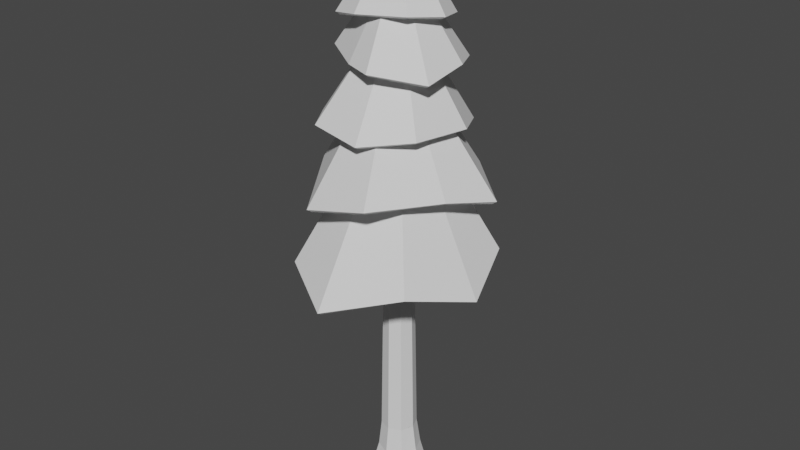 # Source: PineTree.blend  (saved by Blender 3.0.42; exported with 4.5.12 LTS)
import bpy
from mathutils import Matrix  # noqa: F401  (used for matrix-valued properties, if any)

bpy.ops.wm.read_factory_settings(use_empty=True)
scene = bpy.context.scene
scene.name = 'Scene'

# ---- collections
col_collection = bpy.data.collections.new('Collection'); scene.collection.children.link(col_collection)

# ---- world
world_world = bpy.data.worlds.new('World'); scene.world = world_world
world_world.use_nodes = True; world_world.node_tree.nodes.clear()
_N = world_world.node_tree.nodes; _L = world_world.node_tree.links
n0 = _N.new('ShaderNodeOutputWorld'); n0.name = 'World Output'; n0.location = (300, 300)
n1 = _N.new('ShaderNodeBackground'); n1.name = 'Background'; n1.location = (10, 300)
n1.inputs[0].default_value = (0.05088, 0.05088, 0.05088, 1.0)
_L.new(n1.outputs[0], n0.inputs[0])
n0.is_active_output = True
world_world.color = (0.05088, 0.05088, 0.05088)
world_world.use_sun_shadow = False
world_world.sun_shadow_jitter_overblur = 0.0

# ---- meshes
me_circle_002 = bpy.data.meshes.new('Circle.002')
me_circle_002.from_pydata([(0.03602, 0.5625, 6.175), (-0.5559, 0.474, 6.183), (-0.6875, 0.1856, 6.14), (-0.5665, -0.4071, 6.107), (-0.1515, -0.5655, 6.19), (0.4297, -0.3856, 6.224), (0.6246, 0.01957, 6.172), (0.4469, 0.4611, 6.097), (0.002024, -0.005545, 7.202)], [], [(7, 8, 6), (5, 8, 4), (3, 8, 2), (1, 8, 0), (0, 8, 7), (6, 8, 5), (4, 8, 3), (2, 8, 1)])
_uv = me_circle_002.uv_layers.new(name='UVMap')
_uv.uv.foreach_set('vector', [0.0, 0.0, 0.0, 0.0, 0.0, 0.0, 0.0, 0.0, 0.0, 0.0, 0.0, 0.0, 0.0, 0.0, 0.0, 0.0, 0.0, 0.0, 0.0, 0.0, 0.0, 0.0, 0.0, 0.0, 0.0, 0.0, 0.0, 0.0, 0.0, 0.0, 0.0, 0.0, 0.0, 0.0, 0.0, 0.0, 0.0, 0.0, 0.0, 0.0, 0.0, 0.0, 0.0, 0.0, 0.0, 0.0, 0.0, 0.0])
me_circle_002.use_remesh_fix_poles = True
me_circle_002.use_remesh_preserve_attributes = False
me_circle_002.update()
me_circle_003 = bpy.data.meshes.new('Circle.003')
me_circle_003.from_pydata([(-0.2202, 0.7468, 5.642), (-0.7093, 0.375, 5.51), (-0.7757, -0.2101, 5.654), (-0.1976, -0.6131, 5.64), (0.1811, -0.7658, 5.644), (0.7267, -0.3836, 5.536), (0.7367, 0.1911, 5.631), (0.4363, 0.7241, 5.534), (-0.001832, -0.00334, 6.8)], [], [(7, 8, 6), (5, 8, 4), (3, 8, 2), (1, 8, 0), (0, 8, 7), (6, 8, 5), (4, 8, 3), (2, 8, 1)])
_uv = me_circle_003.uv_layers.new(name='UVMap')
_uv.uv.foreach_set('vector', [0.0, 0.0, 0.0, 0.0, 0.0, 0.0, 0.0, 0.0, 0.0, 0.0, 0.0, 0.0, 0.0, 0.0, 0.0, 0.0, 0.0, 0.0, 0.0, 0.0, 0.0, 0.0, 0.0, 0.0, 0.0, 0.0, 0.0, 0.0, 0.0, 0.0, 0.0, 0.0, 0.0, 0.0, 0.0, 0.0, 0.0, 0.0, 0.0, 0.0, 0.0, 0.0, 0.0, 0.0, 0.0, 0.0, 0.0, 0.0])
me_circle_003.use_remesh_fix_poles = True
me_circle_003.use_remesh_preserve_attributes = False
me_circle_003.update()
me_circle_004 = bpy.data.meshes.new('Circle.004')
me_circle_004.from_pydata([(-0.2172, 0.8483, 4.918), (-0.6506, 0.3678, 5.097), (-0.9454, -0.2582, 4.83), (-0.5196, -0.8382, 4.922), (0.1767, -0.951, 4.873), (0.686, -0.5352, 4.929), (0.8325, 0.1686, 4.911), (0.4623, 0.8067, 4.76), (0.003163, 0.001691, 6.306)], [], [(7, 8, 6), (5, 8, 4), (3, 8, 2), (1, 8, 0), (0, 8, 7), (6, 8, 5), (4, 8, 3), (2, 8, 1)])
_uv = me_circle_004.uv_layers.new(name='UVMap')
_uv.uv.foreach_set('vector', [0.0, 0.0, 0.0, 0.0, 0.0, 0.0, 0.0, 0.0, 0.0, 0.0, 0.0, 0.0, 0.0, 0.0, 0.0, 0.0, 0.0, 0.0, 0.0, 0.0, 0.0, 0.0, 0.0, 0.0, 0.0, 0.0, 0.0, 0.0, 0.0, 0.0, 0.0, 0.0, 0.0, 0.0, 0.0, 0.0, 0.0, 0.0, 0.0, 0.0, 0.0, 0.0, 0.0, 0.0, 0.0, 0.0, 0.0, 0.0])
me_circle_004.use_remesh_fix_poles = True
me_circle_004.use_remesh_preserve_attributes = False
me_circle_004.update()
me_circle_005 = bpy.data.meshes.new('Circle.005')
me_circle_005.from_pydata([(0.5045, 0.8954, 4.187), (-0.5412, 0.9353, 4.13), (-1.067, 0.5381, 4.02), (-1.022, -0.1871, 4.195), (-0.3744, -1.167, 4.04), (0.4802, -1.171, 4.271), (0.9625, -0.3584, 4.232), (1.188, 0.2967, 4.08), (-0.02458, -0.004512, 5.862)], [], [(7, 8, 6), (5, 8, 4), (3, 8, 2), (1, 8, 0), (0, 8, 7), (6, 8, 5), (4, 8, 3), (2, 8, 1)])
_uv = me_circle_005.uv_layers.new(name='UVMap')
_uv.uv.foreach_set('vector', [0.0, 0.0, 0.0, 0.0, 0.0, 0.0, 0.0, 0.0, 0.0, 0.0, 0.0, 0.0, 0.0, 0.0, 0.0, 0.0, 0.0, 0.0, 0.0, 0.0, 0.0, 0.0, 0.0, 0.0, 0.0, 0.0, 0.0, 0.0, 0.0, 0.0, 0.0, 0.0, 0.0, 0.0, 0.0, 0.0, 0.0, 0.0, 0.0, 0.0, 0.0, 0.0, 0.0, 0.0, 0.0, 0.0, 0.0, 0.0])
me_circle_005.use_remesh_fix_poles = True
me_circle_005.use_remesh_preserve_attributes = False
me_circle_005.update()
me_circle_006 = bpy.data.meshes.new('Circle.006')
me_circle_006.from_pydata([(0.1861, 1.234, 3.141), (-0.8616, 0.9315, 3.425), (-1.07, 0.3165, 3.147), (-0.7572, -1.02, 3.182), (0.02931, -1.466, 2.981), (0.9306, -1.028, 3.284), (1.288, -0.1701, 3.018), (1.052, 0.5884, 3.317), (-0.008578, 0.01482, 5.3)], [], [(7, 8, 6), (5, 8, 4), (3, 8, 2), (1, 8, 0), (0, 8, 7), (6, 8, 5), (4, 8, 3), (2, 8, 1)])
_uv = me_circle_006.uv_layers.new(name='UVMap')
_uv.uv.foreach_set('vector', [0.0, 0.0, 0.0, 0.0, 0.0, 0.0, 0.0, 0.0, 0.0, 0.0, 0.0, 0.0, 0.0, 0.0, 0.0, 0.0, 0.0, 0.0, 0.0, 0.0, 0.0, 0.0, 0.0, 0.0, 0.0, 0.0, 0.0, 0.0, 0.0, 0.0, 0.0, 0.0, 0.0, 0.0, 0.0, 0.0, 0.0, 0.0, 0.0, 0.0, 0.0, 0.0, 0.0, 0.0, 0.0, 0.0, 0.0, 0.0])
me_circle_006.use_remesh_fix_poles = True
me_circle_006.use_remesh_preserve_attributes = False
me_circle_006.update()
me_circle_007 = bpy.data.meshes.new('Circle.007')
me_circle_007.from_pydata([], [], [])
_uv = me_circle_007.uv_layers.new(name='UVMap')
_uv.uv.foreach_set('vector', [])
me_circle_007.use_remesh_fix_poles = True
me_circle_007.use_remesh_preserve_attributes = False
me_circle_007.update()
me_circle_008 = bpy.data.meshes.new('Circle.008')
me_circle_008.from_pydata([(4.311e-06, 0.3443, -0.004038), (-0.2416, 0.2286, -0.002871), (-0.3425, -0.01486, -0.003159), (-0.2416, -0.2583, -0.003246), (4.341e-06, -0.3443, -0.004568), (0.2648, -0.2435, -0.01053), (0.3656, 7.882e-06, -0.01024), (0.2648, 0.2435, -0.01015), (0.2802, -0.0002403, 0.3122), (0.202, 0.1886, 0.3123), (-0.0002787, -0.2673, 0.2778), (0.202, -0.1891, 0.312), (-0.2666, -0.0002302, 0.299), (-0.1884, -0.1891, 0.299), (-0.0002787, 0.2669, 0.2783), (-0.1884, 0.1887, 0.2993), (0.158, 0.1653, 0.647), (0.1651, -0.1592, 0.6467), (-0.1593, -0.1663, 0.6464), (-0.1664, 0.1582, 0.6467), (0.2288, 0.004539, 0.6469), (0.004389, -0.2299, 0.6465), (-0.2301, -0.005535, 0.6465), (-0.005685, 0.2289, 0.6469)], [], [(1, 0, 7, 6, 5, 4, 3, 2), (1, 2, 12, 15), (3, 4, 10, 13), (5, 6, 8, 11), (7, 0, 14, 9), (0, 1, 15, 14), (2, 3, 13, 12), (4, 5, 11, 10), (6, 7, 9, 8), (15, 12, 22, 19), (13, 10, 21, 18), (11, 8, 20, 17), (9, 14, 23, 16), (14, 15, 19, 23), (12, 13, 18, 22), (10, 11, 17, 21), (8, 9, 16, 20), (22, 18, 21, 17, 20, 16, 23, 19)])
_uv = me_circle_008.uv_layers.new(name='UVMap')
_uv.uv.foreach_set('vector', [0.0, 0.0, 0.0, 0.0, 0.0, 0.0, 0.0, 0.0, 0.0, 0.0, 0.0, 0.0, 0.0, 0.0, 0.0, 0.0, 0.0, 0.0, 0.0, 0.0, 0.0, 0.0, 0.0, 0.0, 0.0, 0.0, 0.0, 0.0, 0.0, 0.0, 0.0, 0.0, 0.0, 0.0, 0.0, 0.0, 0.0, 0.0, 0.0, 0.0, 0.0, 0.0, 0.0, 0.0, 0.0, 0.0, 0.0, 0.0, 0.0, 0.0, 0.0, 0.0, 0.0, 0.0, 0.0, 0.0, 0.0, 0.0, 0.0, 0.0, 0.0, 0.0, 0.0, 0.0, 0.0, 0.0, 0.0, 0.0, 0.0, 0.0, 0.0, 0.0, 0.0, 0.0, 0.0, 0.0, 0.0, 0.0, 0.0, 0.0, 0.0, 0.0, 0.0, 0.0, 0.0, 0.0, 0.0, 0.0, 0.0, 0.0, 0.0, 0.0, 0.0, 0.0, 0.0, 0.0, 0.0, 0.0, 0.0, 0.0, 0.0, 0.0, 0.0, 0.0, 0.0, 0.0, 0.0, 0.0, 0.0, 0.0, 0.0, 0.0, 0.0, 0.0, 0.0, 0.0, 0.0, 0.0, 0.0, 0.0, 0.0, 0.0, 0.0, 0.0, 0.0, 0.0, 0.0, 0.0, 0.0, 0.0, 0.0, 0.0, 0.0, 0.0, 0.0, 0.0, 0.0, 0.0, 0.0, 0.0, 0.0, 0.0, 0.0, 0.0, 0.0, 0.0, 0.0, 0.0, 0.0, 0.0, 0.0, 0.0, 0.0, 0.0, 0.0, 0.0, 0.0, 0.0, 0.0, 0.0])
me_circle_008.use_remesh_fix_poles = True
me_circle_008.use_remesh_preserve_attributes = False
me_circle_008.update()
me_circle_016 = bpy.data.meshes.new('Circle.016')
me_circle_016.from_pydata([(0.1587, 0.1658, -0.6235), (0.1658, -0.1587, -0.6238), (-0.1587, -0.1658, -0.6241), (-0.1658, 0.1587, -0.6239), (0.2294, 0.005037, -0.6236), (0.005037, -0.2294, -0.624), (-0.2294, -0.005037, -0.6241), (-0.005037, 0.2294, -0.6237), (0.004565, -0.2079, 0.6237), (-0.1438, -0.1503, 0.6236), (0.1503, -0.1438, 0.6239), (-0.1503, 0.1438, 0.6238), (-0.004565, 0.2079, 0.624), (0.2079, 0.004565, 0.624), (-0.2079, -0.004565, 0.6236), (0.1438, 0.1503, 0.6241)], [], [(0, 7, 12, 15), (6, 2, 9, 14), (4, 0, 15, 13), (3, 6, 14, 11), (1, 4, 13, 10), (7, 3, 11, 12), (5, 1, 10, 8), (2, 5, 8, 9), (12, 11, 14, 9, 8, 10, 13, 15), (6, 3, 7, 0, 4, 1, 5, 2)])
_uv = me_circle_016.uv_layers.new(name='UVMap')
_uv.uv.foreach_set('vector', [0.0, 0.0, 0.0, 0.0, 0.0, 0.0, 0.0, 0.0, 0.0, 0.0, 0.0, 0.0, 0.0, 0.0, 0.0, 0.0, 0.0, 0.0, 0.0, 0.0, 0.0, 0.0, 0.0, 0.0, 0.0, 0.0, 0.0, 0.0, 0.0, 0.0, 0.0, 0.0, 0.0, 0.0, 0.0, 0.0, 0.0, 0.0, 0.0, 0.0, 0.0, 0.0, 0.0, 0.0, 0.0, 0.0, 0.0, 0.0, 0.0, 0.0, 0.0, 0.0, 0.0, 0.0, 0.0, 0.0, 0.0, 0.0, 0.0, 0.0, 0.0, 0.0, 0.0, 0.0, 0.0, 0.0, 0.0, 0.0, 0.0, 0.0, 0.0, 0.0, 0.0, 0.0, 0.0, 0.0, 0.0, 0.0, 0.0, 0.0, 0.0, 0.0, 0.0, 0.0, 0.0, 0.0, 0.0, 0.0, 0.0, 0.0, 0.0, 0.0, 0.0, 0.0, 0.0, 0.0])
me_circle_016.use_remesh_fix_poles = True
me_circle_016.use_remesh_preserve_attributes = False
me_circle_016.update()
me_circle_017 = bpy.data.meshes.new('Circle.017')
me_circle_017.from_pydata([(0.004565, -0.2079, -0.624), (0.004093, -0.1864, 0.6237), (-0.1289, -0.1347, 0.6236), (-0.1438, -0.1503, -0.6241), (0.1503, -0.1438, -0.6238), (0.1347, -0.1289, 0.6239), (-0.1503, 0.1438, -0.6239), (-0.1347, 0.1289, 0.6238), (-0.004093, 0.1864, 0.624), (-0.004565, 0.2079, -0.6237), (0.2079, 0.004565, -0.6236), (0.1864, 0.004093, 0.624), (-0.2079, -0.004565, -0.624), (-0.1864, -0.004093, 0.6236), (0.1438, 0.1503, -0.6236), (0.1289, 0.1347, 0.6241)], [], [(14, 9, 8, 15), (12, 3, 2, 13), (10, 14, 15, 11), (6, 12, 13, 7), (4, 10, 11, 5), (9, 6, 7, 8), (0, 4, 5, 1), (3, 0, 1, 2), (8, 7, 13, 2, 1, 5, 11, 15), (9, 14, 10, 4, 0, 3, 12, 6)])
_uv = me_circle_017.uv_layers.new(name='UVMap')
_uv.uv.foreach_set('vector', [0.0, 0.0, 0.0, 0.0, 0.0, 0.0, 0.0, 0.0, 0.0, 0.0, 0.0, 0.0, 0.0, 0.0, 0.0, 0.0, 0.0, 0.0, 0.0, 0.0, 0.0, 0.0, 0.0, 0.0, 0.0, 0.0, 0.0, 0.0, 0.0, 0.0, 0.0, 0.0, 0.0, 0.0, 0.0, 0.0, 0.0, 0.0, 0.0, 0.0, 0.0, 0.0, 0.0, 0.0, 0.0, 0.0, 0.0, 0.0, 0.0, 0.0, 0.0, 0.0, 0.0, 0.0, 0.0, 0.0, 0.0, 0.0, 0.0, 0.0, 0.0, 0.0, 0.0, 0.0, 0.0, 0.0, 0.0, 0.0, 0.0, 0.0, 0.0, 0.0, 0.0, 0.0, 0.0, 0.0, 0.0, 0.0, 0.0, 0.0, 0.0, 0.0, 0.0, 0.0, 0.0, 0.0, 0.0, 0.0, 0.0, 0.0, 0.0, 0.0, 0.0, 0.0, 0.0, 0.0])
me_circle_017.use_remesh_fix_poles = True
me_circle_017.use_remesh_preserve_attributes = False
me_circle_017.update()
me_circle_019 = bpy.data.meshes.new('Circle.019')
me_circle_019.from_pydata([(0.004093, -0.1864, -0.624), (0.003621, -0.1649, 0.6237), (-0.1141, -0.1192, 0.6236), (-0.1289, -0.1347, -0.6241), (0.1347, -0.1289, -0.6238), (0.1192, -0.1141, 0.6239), (-0.1347, 0.1289, -0.6239), (-0.1192, 0.1141, 0.6238), (-0.003621, 0.1649, 0.624), (-0.004093, 0.1864, -0.6237), (0.1864, 0.004093, -0.6236), (0.1649, 0.003621, 0.624), (-0.1864, -0.004093, -0.624), (-0.1649, -0.003621, 0.6237), (0.1289, 0.1347, -0.6236), (0.1141, 0.1192, 0.624)], [], [(14, 9, 8, 15), (12, 3, 2, 13), (10, 14, 15, 11), (6, 12, 13, 7), (4, 10, 11, 5), (9, 6, 7, 8), (0, 4, 5, 1), (3, 0, 1, 2), (8, 7, 13, 2, 1, 5, 11, 15), (9, 14, 10, 4, 0, 3, 12, 6)])
_uv = me_circle_019.uv_layers.new(name='UVMap')
_uv.uv.foreach_set('vector', [0.0, 0.0, 0.0, 0.0, 0.0, 0.0, 0.0, 0.0, 0.0, 0.0, 0.0, 0.0, 0.0, 0.0, 0.0, 0.0, 0.0, 0.0, 0.0, 0.0, 0.0, 0.0, 0.0, 0.0, 0.0, 0.0, 0.0, 0.0, 0.0, 0.0, 0.0, 0.0, 0.0, 0.0, 0.0, 0.0, 0.0, 0.0, 0.0, 0.0, 0.0, 0.0, 0.0, 0.0, 0.0, 0.0, 0.0, 0.0, 0.0, 0.0, 0.0, 0.0, 0.0, 0.0, 0.0, 0.0, 0.0, 0.0, 0.0, 0.0, 0.0, 0.0, 0.0, 0.0, 0.0, 0.0, 0.0, 0.0, 0.0, 0.0, 0.0, 0.0, 0.0, 0.0, 0.0, 0.0, 0.0, 0.0, 0.0, 0.0, 0.0, 0.0, 0.0, 0.0, 0.0, 0.0, 0.0, 0.0, 0.0, 0.0, 0.0, 0.0, 0.0, 0.0, 0.0, 0.0])
me_circle_019.use_remesh_fix_poles = True
me_circle_019.use_remesh_preserve_attributes = False
me_circle_019.update()
me_circle_020 = bpy.data.meshes.new('Circle.020')
me_circle_020.from_pydata([(0.003621, -0.1649, -0.624), (0.003149, -0.1434, 0.6237), (-0.0992, -0.1036, 0.6237), (-0.1141, -0.1192, -0.624), (0.1192, -0.1141, -0.6238), (0.1036, -0.0992, 0.6239), (-0.1192, 0.1141, -0.6239), (-0.1036, 0.0992, 0.6238), (-0.003149, 0.1434, 0.6239), (-0.003621, 0.1649, -0.6237), (0.1649, 0.003621, -0.6237), (0.1434, 0.003149, 0.624), (-0.1649, -0.003621, -0.624), (-0.1434, -0.003149, 0.6237), (0.1141, 0.1192, -0.6236), (0.0992, 0.1036, 0.624)], [], [(14, 9, 8, 15), (12, 3, 2, 13), (10, 14, 15, 11), (6, 12, 13, 7), (4, 10, 11, 5), (9, 6, 7, 8), (0, 4, 5, 1), (3, 0, 1, 2), (8, 7, 13, 2, 1, 5, 11, 15), (9, 14, 10, 4, 0, 3, 12, 6)])
_uv = me_circle_020.uv_layers.new(name='UVMap')
_uv.uv.foreach_set('vector', [0.0, 0.0, 0.0, 0.0, 0.0, 0.0, 0.0, 0.0, 0.0, 0.0, 0.0, 0.0, 0.0, 0.0, 0.0, 0.0, 0.0, 0.0, 0.0, 0.0, 0.0, 0.0, 0.0, 0.0, 0.0, 0.0, 0.0, 0.0, 0.0, 0.0, 0.0, 0.0, 0.0, 0.0, 0.0, 0.0, 0.0, 0.0, 0.0, 0.0, 0.0, 0.0, 0.0, 0.0, 0.0, 0.0, 0.0, 0.0, 0.0, 0.0, 0.0, 0.0, 0.0, 0.0, 0.0, 0.0, 0.0, 0.0, 0.0, 0.0, 0.0, 0.0, 0.0, 0.0, 0.0, 0.0, 0.0, 0.0, 0.0, 0.0, 0.0, 0.0, 0.0, 0.0, 0.0, 0.0, 0.0, 0.0, 0.0, 0.0, 0.0, 0.0, 0.0, 0.0, 0.0, 0.0, 0.0, 0.0, 0.0, 0.0, 0.0, 0.0, 0.0, 0.0, 0.0, 0.0])
me_circle_020.use_remesh_fix_poles = True
me_circle_020.use_remesh_preserve_attributes = False
me_circle_020.update()
me_circle_021 = bpy.data.meshes.new('Circle.021')
me_circle_021.from_pydata([(0.08433, 0.08812, 0.624), (-0.002677, 0.1219, 0.6239), (0.1219, 0.002677, 0.624), (0.0992, 0.1036, -0.6237), (-0.003149, 0.1434, -0.6237), (0.1434, 0.003149, -0.6237), (0.1036, -0.0992, -0.6238), (0.08812, -0.08433, 0.6239), (0.003149, -0.1434, -0.6239), (0.002677, -0.1219, 0.6237), (-0.0992, -0.1036, -0.624), (-0.08433, -0.08812, 0.6237), (-0.1434, -0.003149, -0.624), (-0.1219, -0.002677, 0.6237), (-0.1036, 0.0992, -0.6239), (-0.08812, 0.08433, 0.6238)], [], [(3, 4, 1, 0), (13, 11, 9, 7, 2, 0, 1, 15), (5, 3, 0, 2), (6, 5, 2, 7), (8, 6, 7, 9), (10, 8, 9, 11), (12, 10, 11, 13), (14, 12, 13, 15), (4, 14, 15, 1), (4, 3, 5, 6, 8, 10, 12, 14)])
_uv = me_circle_021.uv_layers.new(name='UVMap')
_uv.uv.foreach_set('vector', [0.0, 0.0, 0.0, 0.0, 0.0, 0.0, 0.0, 0.0, 0.0, 0.0, 0.0, 0.0, 0.0, 0.0, 0.0, 0.0, 0.0, 0.0, 0.0, 0.0, 0.0, 0.0, 0.0, 0.0, 0.0, 0.0, 0.0, 0.0, 0.0, 0.0, 0.0, 0.0, 0.0, 0.0, 0.0, 0.0, 0.0, 0.0, 0.0, 0.0, 0.0, 0.0, 0.0, 0.0, 0.0, 0.0, 0.0, 0.0, 0.0, 0.0, 0.0, 0.0, 0.0, 0.0, 0.0, 0.0, 0.0, 0.0, 0.0, 0.0, 0.0, 0.0, 0.0, 0.0, 0.0, 0.0, 0.0, 0.0, 0.0, 0.0, 0.0, 0.0, 0.0, 0.0, 0.0, 0.0, 0.0, 0.0, 0.0, 0.0, 0.0, 0.0, 0.0, 0.0, 0.0, 0.0, 0.0, 0.0, 0.0, 0.0, 0.0, 0.0, 0.0, 0.0, 0.0, 0.0])
me_circle_021.use_remesh_fix_poles = True
me_circle_021.use_remesh_preserve_attributes = False
me_circle_021.update()
me_circle_022 = bpy.data.meshes.new('Circle.022')
me_circle_022.from_pydata([(0.158, 0.1653, 0.647), (0.1651, -0.1592, 0.6467), (-0.1593, -0.1663, 0.6464), (-0.1664, 0.1582, 0.6467), (0.2288, 0.004539, 0.6469), (0.004389, -0.2299, 0.6465), (-0.2301, -0.005535, 0.6465), (-0.005685, 0.2289, 0.6469), (0.08065, 0.08445, 6.891), (0.0843, -0.0818, 6.891), (-0.08195, -0.08545, 6.891), (-0.0856, 0.0808, 6.891), (0.1169, 0.002083, 6.891), (0.001933, -0.1181, 6.891), (-0.1182, -0.003079, 6.891), (-0.003229, 0.1171, 6.891)], [], [(5, 1, 9, 13), (14, 10, 13, 9, 12, 8, 15, 11), (7, 3, 11, 15), (1, 4, 12, 9), (3, 6, 14, 11), (4, 0, 8, 12), (6, 2, 10, 14), (0, 7, 15, 8), (2, 5, 13, 10), (6, 3, 7, 0, 4, 1, 5, 2)])
_uv = me_circle_022.uv_layers.new(name='UVMap')
_uv.uv.foreach_set('vector', [0.0, 0.0, 0.0, 0.0, 0.0, 0.0, 0.0, 0.0, 0.0, 0.0, 0.0, 0.0, 0.0, 0.0, 0.0, 0.0, 0.0, 0.0, 0.0, 0.0, 0.0, 0.0, 0.0, 0.0, 0.0, 0.0, 0.0, 0.0, 0.0, 0.0, 0.0, 0.0, 0.0, 0.0, 0.0, 0.0, 0.0, 0.0, 0.0, 0.0, 0.0, 0.0, 0.0, 0.0, 0.0, 0.0, 0.0, 0.0, 0.0, 0.0, 0.0, 0.0, 0.0, 0.0, 0.0, 0.0, 0.0, 0.0, 0.0, 0.0, 0.0, 0.0, 0.0, 0.0, 0.0, 0.0, 0.0, 0.0, 0.0, 0.0, 0.0, 0.0, 0.0, 0.0, 0.0, 0.0, 0.0, 0.0, 0.0, 0.0, 0.0, 0.0, 0.0, 0.0, 0.0, 0.0, 0.0, 0.0, 0.0, 0.0, 0.0, 0.0, 0.0, 0.0, 0.0, 0.0])
me_circle_022.use_remesh_fix_poles = True
me_circle_022.use_remesh_preserve_attributes = False
me_circle_022.update()

# ---- objects
ob_branches_001 = bpy.data.objects.new('Branches.001', me_circle_002)
ob_branches2 = bpy.data.objects.new('Branches2', me_circle_003)
ob_branches3 = bpy.data.objects.new('Branches3', me_circle_004)
ob_branches4 = bpy.data.objects.new('Branches4', me_circle_005)
ob_branches5 = bpy.data.objects.new('Branches5', me_circle_006)
ob_branches = bpy.data.objects.new('Branches', me_circle_007)
ob_base = bpy.data.objects.new('Base', me_circle_008)
ob_trunkchunk5 = bpy.data.objects.new('TrunkChunk5', me_circle_016)
ob_trunkchunk4 = bpy.data.objects.new('TrunkChunk4', me_circle_017)
ob_trunkchunk3 = bpy.data.objects.new('TrunkChunk3', me_circle_019)
ob_trunkchunk2 = bpy.data.objects.new('TrunkChunk2', me_circle_020)
ob_trunkchunk1 = bpy.data.objects.new('TrunkChunk1', me_circle_021)
ob_trunkchunks = bpy.data.objects.new('TrunkChunks', None)
ob_trunk = bpy.data.objects.new('Trunk', me_circle_022)

# ---- transforms, parenting, visibility, modifiers, constraints
ob_branches_001.parent = ob_branches
ob_branches_001.location = (0.0, 0.0, 0.0)
_m = ob_branches_001.modifiers.new('Solidify', 'SOLIDIFY')
_m.thickness = 0.06
ob_branches2.parent = ob_branches
ob_branches2.location = (0.0, 0.0, 0.0)
_m = ob_branches2.modifiers.new('Solidify', 'SOLIDIFY')
_m.thickness = 0.06
ob_branches3.parent = ob_branches
ob_branches3.location = (0.0, 0.0, 0.0)
_m = ob_branches3.modifiers.new('Solidify', 'SOLIDIFY')
_m.thickness = 0.06
ob_branches4.parent = ob_branches
ob_branches4.location = (0.0, 0.0, 0.0)
_m = ob_branches4.modifiers.new('Solidify', 'SOLIDIFY')
_m.thickness = 0.06
ob_branches5.parent = ob_branches
ob_branches5.location = (0.0, 0.0, 0.0)
_m = ob_branches5.modifiers.new('Solidify', 'SOLIDIFY')
_m.thickness = 0.06
ob_branches.location = (0.0, 0.0, 0.0)
ob_base.location = (0.0, 0.0, 0.0)
ob_trunkchunk5.parent = ob_trunkchunks
ob_trunkchunk5.location = (-0.0006482, -0.0004977, 1.271)
ob_trunkchunk4.parent = ob_trunkchunks
ob_trunkchunk4.location = (-0.0006482, -0.0004977, 2.518)
ob_trunkchunk3.parent = ob_trunkchunks
ob_trunkchunk3.location = (-0.0006482, -0.0004977, 3.766)
ob_trunkchunk2.parent = ob_trunkchunks
ob_trunkchunk2.location = (-0.0006482, -0.0004977, 5.014)
ob_trunkchunk1.parent = ob_trunkchunks
ob_trunkchunk1.location = (-0.0006482, -0.0004977, 6.261)
ob_trunkchunks.location = (0.0, 0.0, 0.0)
ob_trunkchunks.empty_display_type = 'CUBE'
ob_trunk.location = (0.0, 0.0, 0.0)

# ---- collection membership
col_collection.objects.link(ob_branches_001)
col_collection.objects.link(ob_branches2)
col_collection.objects.link(ob_branches3)
col_collection.objects.link(ob_branches4)
col_collection.objects.link(ob_branches5)
col_collection.objects.link(ob_branches)
col_collection.objects.link(ob_base)
col_collection.objects.link(ob_trunkchunk5)
col_collection.objects.link(ob_trunkchunk4)
col_collection.objects.link(ob_trunkchunk3)
col_collection.objects.link(ob_trunkchunk2)
col_collection.objects.link(ob_trunkchunk1)
col_collection.objects.link(ob_trunkchunks)
col_collection.objects.link(ob_trunk)

# ---- scene / render settings (as saved in the file)
scene.frame_start = 1; scene.frame_end = 250; scene.frame_set(118)
scene.render.engine = 'BLENDER_EEVEE_NEXT'
scene.cycles.use_denoising = False
scene.cycles.samples = 128
scene.cycles.sampling_pattern = 'TABULATED_SOBOL'
scene.cycles.use_adaptive_sampling = False
scene.cycles.use_light_tree = False
scene.view_settings.view_transform = 'Filmic'
bpy.context.view_layer.update()

# ---- added for rendering (the .blend has no active camera and no usable light): camera, sun
cam_auto = bpy.data.cameras.new('AutoCamera')
cam_auto.lens = 50.0
cam_auto.sensor_width = 36.0
cam_auto.clip_end = 1000.0
ob_auto_camera = bpy.data.objects.new('AutoCamera', cam_auto)
scene.collection.objects.link(ob_auto_camera)
ob_auto_camera.location = (7.56086, -9.058, 9.55699)
ob_auto_camera.rotation_euler = (1.09748, -7.21219e-08, 0.694738)
scene.camera = ob_auto_camera
light_auto_sun = bpy.data.lights.new('AutoSun', 'SUN')
light_auto_sun.energy = 3.0
light_auto_sun.angle = 0.0523599
ob_auto_sun = bpy.data.objects.new('AutoSun', light_auto_sun)
scene.collection.objects.link(ob_auto_sun)
ob_auto_sun.rotation_euler = (0.872665, 0.174533, 0.523599)
bpy.context.view_layer.update()
